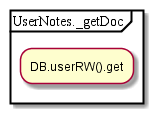

The diagram above was rendered by PlantUML. Its source (embedded in the PNG):
@startuml
partition UserNotes._getDoc {
:DB.userRW().get;
}
@enduml